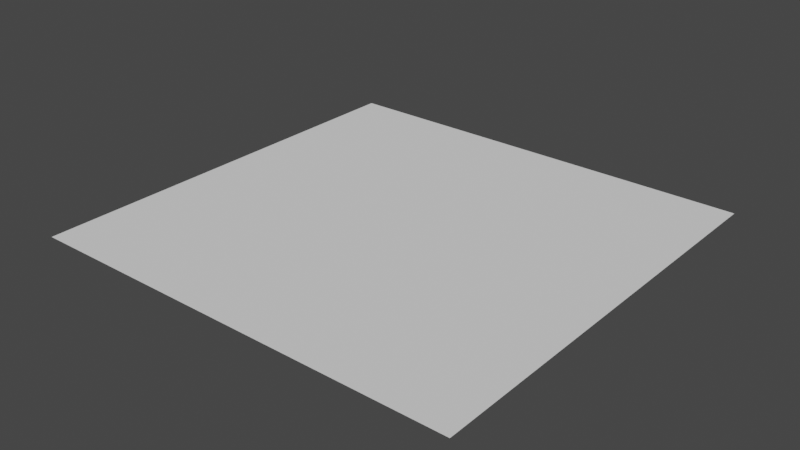# Source: map.blend  (saved by Blender 2.91.10; exported with 4.5.12 LTS)
import bpy
from mathutils import Matrix  # noqa: F401  (used for matrix-valued properties, if any)

bpy.ops.wm.read_factory_settings(use_empty=True)
scene = bpy.context.scene
scene.name = 'Scene'

# ---- collections
col_collection = bpy.data.collections.new('Collection'); scene.collection.children.link(col_collection)

# ---- world
world_world = bpy.data.worlds.new('World'); scene.world = world_world
world_world.use_nodes = True; world_world.node_tree.nodes.clear()
_N = world_world.node_tree.nodes; _L = world_world.node_tree.links
n0 = _N.new('ShaderNodeOutputWorld'); n0.name = 'World Output'; n0.location = (300, 300)
n1 = _N.new('ShaderNodeBackground'); n1.name = 'Background'; n1.location = (10, 300)
n1.inputs[0].default_value = (0.05088, 0.05088, 0.05088, 1.0)
_L.new(n1.outputs[0], n0.inputs[0])
n0.is_active_output = True
world_world.color = (0.05088, 0.05088, 0.05088)
world_world.use_sun_shadow = False
world_world.sun_shadow_jitter_overblur = 0.0

# ---- meshes
me_plane = bpy.data.meshes.new('Plane')
me_plane.from_pydata([(-1.0, -1.0, 0.0), (1.0, -1.0, 0.0), (-1.0, 1.0, 0.0), (1.0, 1.0, 0.0)], [], [(0, 1, 3, 2)])
_uv = me_plane.uv_layers.new(name='UVMap')
_uv.uv.foreach_set('vector', [0.0, 0.0, 1.0, 0.0, 1.0, 1.0, 0.0, 1.0])
me_plane.use_remesh_fix_poles = True
me_plane.use_remesh_preserve_attributes = False
me_plane.use_mirror_vertex_groups = False
me_plane.update()

# ---- objects
ob_plane = bpy.data.objects.new('Plane', me_plane)

# ---- transforms, parenting, visibility, modifiers, constraints
ob_plane.location = (0.0, 0.0, 0.0)
ob_plane.scale = (4.529, 4.39, 1.0)
ob_plane.lineart.crease_threshold = 0.0

# ---- collection membership
col_collection.objects.link(ob_plane)

# ---- scene / render settings (as saved in the file)
scene.frame_start = 1; scene.frame_end = 250; scene.frame_set(1)
scene.render.engine = 'BLENDER_EEVEE_NEXT'
scene.cycles.use_denoising = False
scene.cycles.samples = 128
scene.cycles.sampling_pattern = 'TABULATED_SOBOL'
scene.cycles.use_adaptive_sampling = False
scene.cycles.use_light_tree = False
scene.view_settings.view_transform = 'Filmic'
bpy.context.view_layer.update()

# ---- added for rendering (the .blend has no active camera and no usable light): camera, sun
cam_auto = bpy.data.cameras.new('AutoCamera')
cam_auto.lens = 50.0
cam_auto.sensor_width = 36.0
cam_auto.clip_end = 1000.0
ob_auto_camera = bpy.data.objects.new('AutoCamera', cam_auto)
scene.collection.objects.link(ob_auto_camera)
ob_auto_camera.location = (11.6726, -14.0071, 9.33804)
ob_auto_camera.rotation_euler = (1.09748, -7.21219e-08, 0.694738)
scene.camera = ob_auto_camera
light_auto_sun = bpy.data.lights.new('AutoSun', 'SUN')
light_auto_sun.energy = 3.0
light_auto_sun.angle = 0.0523599
ob_auto_sun = bpy.data.objects.new('AutoSun', light_auto_sun)
scene.collection.objects.link(ob_auto_sun)
ob_auto_sun.rotation_euler = (0.872665, 0.174533, 0.523599)
bpy.context.view_layer.update()
